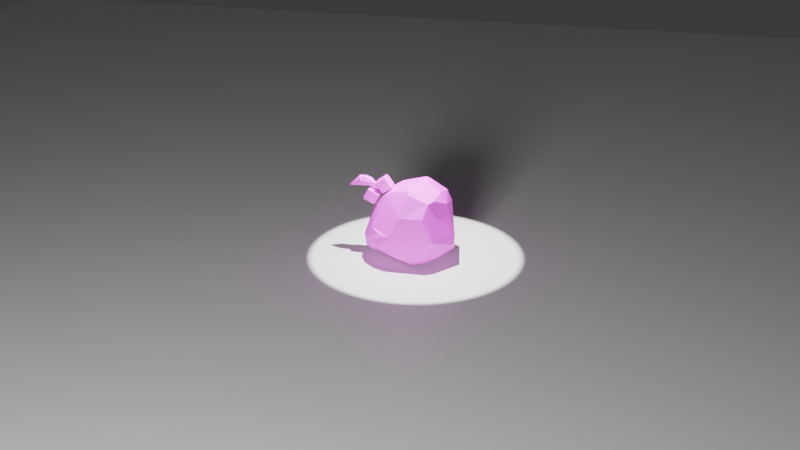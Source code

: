 # Source: bocchiTheRockStatic.blend  (saved by Blender 4.4.32; exported with 4.5.12 LTS)
import bpy
from mathutils import Matrix  # noqa: F401  (used for matrix-valued properties, if any)

bpy.ops.wm.read_factory_settings(use_empty=True)
scene = bpy.context.scene
scene.name = 'Scene'

# ---- images (referenced by path relative to the original .blend; pixels are not part of the script)
import os
ASSET_DIR = os.environ.get("B2B_ASSET_DIR", "")  # directory of the original .blend (textures are referenced by path, not embedded)
HERE = os.path.dirname(os.path.abspath(__file__))  # packed textures are extracted next to this script under _unpacked/

def load_image(name, relpath, width, height, colorspace="sRGB"):
    """Load a texture the original file referenced (path relative to the .blend, or extracted next to this script)."""
    p = next((c for c in (os.path.join(HERE, relpath), os.path.join(ASSET_DIR, relpath)) if relpath and os.path.exists(c)), "")
    if p:
        img = bpy.data.images.load(p, check_existing=True)
        img.name = name
    else:  # same state as the original file: an image datablock whose file is absent (Cycles renders it pink)
        img = bpy.data.images.new(name, width, height)
        img.source = "FILE"
        img.filepath = "//" + (relpath or name)
    img.colorspace_settings.name = colorspace
    return img
img_bocchitherocktex_png = load_image('bocchiTheRockTex.png', 'bocchiTheRockTex.png', 1024, 1024, 'sRGB')

# ---- materials (node trees are filled in below, after node groups)
mat_x = bpy.data.materials.new('材质')
mat_001 = bpy.data.materials.new('材质.001')

# ---- material node trees
mat_x.use_nodes = True; mat_x.node_tree.nodes.clear()
_N = mat_x.node_tree.nodes; _L = mat_x.node_tree.links
n0 = _N.new('ShaderNodeBsdfPrincipled'); n0.name = '原理化 BSDF'; n0.location = (10, 300)
n1 = _N.new('ShaderNodeOutputMaterial'); n1.name = '材质输出'; n1.location = (300, 300)
n2 = _N.new('ShaderNodeTexImage'); n2.name = '图像纹理'; n2.location = (-270, 260)
n2.image = img_bocchitherocktex_png
n2.interpolation = 'Closest'
n3 = _N.new('ShaderNodeMapping'); n3.name = '映射'; n3.location = (-450, 260)
n4 = _N.new('ShaderNodeTexCoord'); n4.name = '纹理坐标'; n4.location = (-630, 260)
_L.new(n2.outputs[0], n0.inputs[0])
_L.new(n3.outputs[0], n2.inputs[0])
_L.new(n4.outputs[2], n3.inputs[0])
_L.new(n0.outputs[0], n1.inputs[0])
n1.is_active_output = True
mat_001.use_nodes = True; mat_001.node_tree.nodes.clear()
_N = mat_001.node_tree.nodes; _L = mat_001.node_tree.links
n0 = _N.new('ShaderNodeBsdfPrincipled'); n0.name = '原理化 BSDF'; n0.location = (10, 300)
n1 = _N.new('ShaderNodeOutputMaterial'); n1.name = '材质输出'; n1.location = (300, 300)
_L.new(n0.outputs[0], n1.inputs[0])
n1.is_active_output = True

# ---- world
world_world = bpy.data.worlds.new('World'); scene.world = world_world
world_world.use_nodes = True; world_world.node_tree.nodes.clear()
_N = world_world.node_tree.nodes; _L = world_world.node_tree.links
n0 = _N.new('ShaderNodeOutputWorld'); n0.name = 'World Output'; n0.location = (300, 300)
n1 = _N.new('ShaderNodeBackground'); n1.name = 'Background'; n1.location = (10, 300)
n1.inputs[0].default_value = (0.05088, 0.05088, 0.05088, 1.0)
_L.new(n1.outputs[0], n0.inputs[0])
n0.is_active_output = True
world_world.color = (0.05088, 0.05088, 0.05088)
world_world.sun_shadow_jitter_overblur = 0.0

# ---- cameras
cam_x = bpy.data.cameras.new('摄像机')

# ---- lights
light_x = bpy.data.lights.new('聚光', 'SPOT')
light_x_1 = bpy.data.lights.new('面光', 'AREA')
light_x_1.size = 1.0
light_x_1.size_y = 1.0

# ---- meshes
me_002 = bpy.data.meshes.new('立方体.002')
me_002.from_pydata([(-0.001466, -0.03046, 0.03382), (0.001694, 0.02404, 0.03248), (-0.02781, 0.008386, 0.02804), (-0.03818, -0.0246, -0.003067), (0.0163, -0.02798, -0.03344), (0.00452, -0.02859, -0.03677), (0.02942, -0.01643, -0.02939), (0.02637, -0.0228, -0.02893), (0.03091, 0.02287, 0.01555), (0.03223, 0.02237, -0.01397), (0.02661, 0.02197, 0.02483), (-0.01208, -0.03773, -0.02733), (0.001427, 0.033, 0.02202), (0.03006, -0.000439, -0.03365), (-0.001744, -0.02757, 0.03684), (-0.001953, -0.02409, 0.03911), (-0.04164, 0.02329, -0.02343), (-0.05302, 0.005634, -0.02149), (-0.02811, 0.0155, 0.02323), (-0.0428, 0.001467, 0.008341), (-0.03429, -0.007976, 0.0201), (-0.04901, -0.003103, -0.02928), (-0.04748, -0.01257, -0.01792), (-0.04064, -0.02187, -0.01566), (-0.02935, -0.0332, -0.006421), (-0.01746, -0.03841, -0.00676), (-0.008484, -0.03655, 0.01201), (0.01412, -0.03576, 0.01214), (0.0176, -0.02976, 0.02588), (-0.001078, -0.03513, -0.03029), (0.004286, -0.03204, -0.03495), (0.01604, -0.03025, -0.03099), (0.02338, -0.03365, -0.01054), (0.03931, -0.01424, -0.01774), (0.04067, -0.009945, -0.01799), (0.04068, -0.01032, -0.00631), (0.03294, -0.0133, 0.02308), (0.0387, 0.003037, -0.02597), (0.03623, 0.0131, -0.02275), (0.02465, 0.02467, 0.0237), (0.006218, 0.02772, 0.02896), (-0.01603, 0.03805, 0.005044), (-0.01515, 0.03276, -0.02484), (-0.015, 0.03513, -0.02139), (-0.01387, 0.038, -0.01336), (-0.01996, 0.03204, -0.02421), (-0.03103, 0.03041, -0.02382), (-0.03522, -0.003043, -0.03559), (0.02267, -0.02509, -0.03053), (0.021, 0.004105, -0.03548), (0.02934, 0.003566, -0.03294), (0.0004615, 0.02061, -0.0362), (0.02264, -0.02448, 0.02811), (0.002027, -0.02083, 0.04147), (0.02619, -0.01323, 0.0338), (0.006688, -0.0136, 0.04397), (0.01171, -0.009972, 0.04435), (-0.01929, -0.02067, 0.03233), (-0.02456, -0.01964, 0.02869), (-0.01683, 0.01536, 0.03339), (-0.01056, 0.01676, 0.03511), (0.01299, 0.004622, 0.04165), (0.008703, 0.004207, 0.04317), (0.005062, 0.009515, 0.04098), (0.02693, 0.01782, 0.0278), (-0.03971, -0.005916, 0.03404), (-0.0387, -0.007194, 0.03481), (-0.03949, -0.005908, 0.03579), (-0.03045, -0.007395, 0.04114), (-0.02947, -0.006187, 0.04189), (-0.03124, -0.006115, 0.0421), (-0.03973, 0.004466, 0.03398), (-0.03952, 0.004467, 0.03571), (-0.03874, 0.005686, 0.03472), (-0.02953, 0.003992, 0.04171), (-0.03053, 0.005285, 0.04093), (-0.0313, 0.00411, 0.04195), (-0.03321, -0.006188, 0.02604), (-0.03142, -0.006255, 0.02584), (-0.0322, -0.007471, 0.0268), (-0.023, -0.006554, 0.03384), (-0.02398, -0.007738, 0.03309), (-0.0232, -0.006553, 0.03211), (-0.03324, 0.004162, 0.02595), (-0.03225, 0.005362, 0.02668), (-0.03146, 0.004075, 0.02574), (-0.02311, 0.003467, 0.03357), (-0.0233, 0.003506, 0.03186), (-0.0241, 0.004772, 0.0328), (-0.05092, -0.0058, 0.01814), (-0.05034, -0.007072, 0.01923), (-0.05147, -0.005777, 0.01978), (-0.04555, -0.007117, 0.0283), (-0.04497, -0.005862, 0.0294), (-0.04668, -0.005824, 0.02886), (-0.05093, 0.004664, 0.0181), (-0.05149, 0.004685, 0.01974), (-0.05036, 0.005919, 0.01918), (-0.04499, 0.004548, 0.02934), (-0.04557, 0.005822, 0.02824), (-0.0467, 0.004599, 0.02881), (-0.04149, -0.006095, 0.01366), (-0.03978, -0.006146, 0.0142), (-0.04092, -0.00737, 0.01473), (-0.0356, -0.006187, 0.02477), (-0.03617, -0.007432, 0.02369), (-0.03504, -0.006222, 0.02313), (-0.04152, 0.004363, 0.01361), (-0.04095, 0.005608, 0.01467), (-0.0398, 0.004303, 0.01414), (-0.03564, 0.004155, 0.02468), (-0.03507, 0.004127, 0.02304), (-0.03621, 0.005432, 0.02358), (-0.03728, -0.00085, 0.02704), (-0.067, -0.0002421, 0.02946), (-0.04557, 0.00344, 0.03476), (-0.05587, 0.003747, 0.03606), (-0.05631, 0.00345, 0.03778), (-0.05031, 0.003637, 0.03796), (-0.04499, 0.003131, 0.03622), (-0.05662, 0.002573, 0.03921), (-0.04998, 0.002685, 0.03944), (-0.0445, 0.002261, 0.03744), (-0.04052, 0.00121, 0.03327), (-0.05676, 0.001251, 0.04012), (-0.04972, 0.001259, 0.04038), (-0.04415, 0.0009648, 0.03823), (-0.04016, 0.000326, 0.03375), (-0.0567, -0.0003155, 0.04036), (-0.04957, -0.0004257, 0.04064), (-0.04401, -0.0005619, 0.03848), (-0.04003, -0.0007096, 0.03391), (-0.05645, -0.001888, 0.03989), (-0.04955, -0.002112, 0.04018), (-0.0441, -0.002087, 0.03815), (-0.04015, -0.00174, 0.03374), (-0.05606, -0.003227, 0.03878), (-0.04968, -0.003544, 0.03906), (-0.04441, -0.003379, 0.03728), (-0.0405, -0.002609, 0.03326), (-0.05557, -0.004129, 0.03722), (-0.04489, -0.004242, 0.03601), (-0.05505, -0.004457, 0.03545), (-0.04546, -0.004544, 0.03452), (-0.05459, -0.004161, 0.03376), (-0.04603, -0.004238, 0.03304), (-0.04652, -0.003371, 0.03181), (-0.04685, -0.002073, 0.03101), (-0.04698, -0.0005425, 0.03077), (-0.04689, 0.0009864, 0.03112), (-0.04659, 0.00228, 0.032), (-0.04613, 0.003142, 0.03328), (-0.02975, -0.03032, -0.02193), (-0.03861, -0.01535, -0.02923)], [], [(57, 14, 15), (14, 0, 28, 53), (23, 152, 25, 24), (23, 153, 152), (18, 2, 59), (8, 39, 10), (42, 45, 43), (128, 114, 132), (57, 2, 20, 58), (51, 9, 38, 50), (38, 9, 8, 35, 34, 37), (124, 114, 128), (113, 147, 148), (117, 114, 120), (62, 55, 56), (54, 52, 36), (40, 12, 1), (60, 63, 1), (14, 53, 15), (113, 115, 119), (113, 148, 149), (48, 31, 4), (142, 114, 144, 145, 113, 143), (46, 51, 47, 21, 16), (17, 16, 21), (147, 114, 148), (20, 2, 18), (23, 24, 3), (114, 147, 113, 146), (11, 47, 5), (132, 114, 136), (50, 38, 37, 13), (4, 6, 7, 48), (54, 64, 61, 56), (137, 136, 140, 141, 138), (16, 44, 46), (46, 44, 45), (45, 44, 43), (44, 16, 41), (18, 59, 60, 1, 12, 41), (18, 19, 20), (61, 64, 10, 39, 40, 1, 63, 62), (49, 51, 50, 13), (41, 16, 17, 19, 18), (120, 114, 124), (6, 49, 13), (10, 64, 8), (48, 7, 33, 32, 31), (35, 33, 34), (114, 151, 113, 150), (5, 49, 6, 4), (140, 114, 142), (115, 116, 117, 118, 119), (40, 39, 12), (8, 9, 44, 41, 12, 39), (36, 64, 54), (119, 122, 123, 113), (52, 28, 27, 32, 33, 35, 36), (139, 138, 141, 113), (62, 56, 61), (79, 81, 68, 66), (85, 87, 82, 78), (86, 74, 69, 80), (67, 70, 76, 72), (73, 75, 88, 84), (65, 66, 67), (68, 69, 70), (71, 72, 73), (74, 75, 76), (77, 78, 79), (80, 81, 82), (83, 84, 85), (86, 87, 88), (71, 65, 67, 72), (66, 68, 70, 67), (69, 74, 76, 70), (75, 73, 72, 76), (83, 71, 73, 84), (74, 86, 88, 75), (87, 85, 84, 88), (77, 83, 85, 78), (86, 80, 82, 87), (81, 79, 78, 82), (65, 77, 79, 66), (80, 69, 68, 81), (71, 83, 77, 65), (103, 105, 92, 90), (109, 111, 106, 102), (110, 98, 93, 104), (91, 94, 100, 96), (97, 99, 112, 108), (89, 90, 91), (92, 93, 94), (95, 96, 97), (98, 99, 100), (101, 102, 103), (104, 105, 106), (107, 108, 109), (110, 111, 112), (95, 89, 91, 96), (90, 92, 94, 91), (93, 98, 100, 94), (99, 97, 96, 100), (107, 95, 97, 108), (98, 110, 112, 99), (111, 109, 108, 112), (101, 107, 109, 102), (110, 104, 106, 111), (105, 103, 102, 106), (89, 101, 103, 90), (104, 93, 92, 105), (95, 107, 101, 89), (140, 142, 143, 141), (47, 51, 49, 5), (149, 114, 150, 113), (63, 60, 59, 2, 57, 15, 53, 55, 62), (26, 27, 28, 0), (37, 34, 33, 7, 6, 13), (22, 21, 153, 23), (9, 51, 42, 43, 44), (11, 5, 30, 29), (136, 114, 140), (36, 35, 8, 64), (144, 114, 146, 113, 145), (141, 143, 113), (116, 114, 117), (45, 42, 51, 46), (25, 26, 3, 24), (113, 135, 139), (135, 134, 138, 139), (134, 133, 137, 138), (133, 132, 136, 137), (113, 131, 135), (131, 130, 134, 135), (130, 129, 133, 134), (129, 128, 132, 133), (113, 127, 131), (127, 126, 130, 131), (126, 125, 129, 130), (125, 124, 128, 129), (113, 123, 127), (123, 122, 126, 127), (122, 121, 125, 126), (121, 120, 124, 125), (114, 116, 115, 113, 151), (119, 118, 121, 122), (118, 117, 120, 121), (114, 149, 148), (29, 30, 31, 32), (5, 4, 31, 30), (29, 32, 27, 11), (11, 27, 26, 25), (58, 3, 26, 57), (14, 57, 26, 0), (55, 53, 54, 56), (52, 54, 53, 28), (153, 21, 47), (25, 152, 11), (152, 153, 47, 11), (58, 20, 19, 3), (22, 23, 3, 19), (19, 17, 21, 22)])
_uv = me_002.uv_layers.new(name='UV贴图')
_uv.uv.foreach_set('vector', [0.274, 0.7248, 0.4443, 0.7336, 0.4431, 0.7669, 0.4443, 0.7336, 0.4428, 0.6993, 0.5936, 0.6265, 0.4908, 0.7943, 0.0583, 0.316, 0.1806, 0.2624, 0.2984, 0.3686, 0.194, 0.3816, 0.05363, 0.8797, 0.07655, 0.8914, 0.06807, 0.9104, 0.1216, 0.8192, 0.1195, 0.8096, 0.1377, 0.8106, 0.194, 0.8452, 0.1876, 0.8341, 0.1907, 0.8323, 0.1367, 0.8786, 0.1321, 0.877, 0.1378, 0.8745, 0.1209, 0.8875, 0.1206, 0.9282, 0.1216, 0.8876, 0.1164, 0.7703, 0.1195, 0.8096, 0.09649, 0.8078, 0.1013, 0.7785, 0.1481, 0.9006, 0.1891, 0.8821, 0.192, 0.8975, 0.1812, 0.9157, 0.192, 0.8975, 0.1891, 0.8821, 0.194, 0.8452, 0.2303, 0.8869, 0.2143, 0.9127, 0.1972, 0.9077, 0.1231, 0.891, 0.126, 0.8961, 0.1227, 0.8912, 0.1197, 0.9468, 0.1199, 0.891, 0.1195, 0.8911, 0.1243, 0.8908, 0.126, 0.8961, 0.1237, 0.8908, 0.1737, 0.7963, 0.1701, 0.7751, 0.1787, 0.7834, 0.7202, 0.7311, 0.6496, 0.6525, 0.7806, 0.6278, 0.1673, 0.8244, 0.1618, 0.8319, 0.1623, 0.8182, 0.1464, 0.8102, 0.1683, 0.8006, 0.1623, 0.8182, 0.4443, 0.7336, 0.4908, 0.7943, 0.4431, 0.7669, 0.1227, 0.9026, 0.1227, 0.8981, 0.1232, 0.8978, 0.1202, 0.8875, 0.1195, 0.8911, 0.1189, 0.8911, 0.6579, 0.1604, 0.583, 0.1611, 0.5912, 0.1347, 0.04752, 0.9708, 0.04683, 0.9751, 0.04935, 0.8934, 0.04934, 0.8907, 0.04683, 0.8875, 0.04995, 0.8905, 0.1214, 0.8742, 0.1481, 0.9006, 0.09457, 0.9007, 0.08548, 0.8829, 0.1094, 0.872, 0.09019, 0.8715, 0.1094, 0.872, 0.08548, 0.8829, 0.1199, 0.891, 0.1202, 0.8989, 0.1195, 0.8911, 0.09649, 0.8078, 0.1195, 0.8096, 0.1216, 0.8192, 0.0583, 0.316, 0.194, 0.3816, 0.09968, 0.4271, 0.04683, 0.8968, 0.04996, 0.9325, 0.04965, 0.9354, 0.04874, 0.8908, 0.08627, 0.949, 0.09457, 0.9007, 0.1276, 0.9545, 0.1216, 0.8876, 0.1206, 0.9282, 0.1222, 0.8878, 0.1812, 0.9157, 0.192, 0.8975, 0.1972, 0.9077, 0.1826, 0.9201, 0.1531, 0.9559, 0.1843, 0.9391, 0.1791, 0.95, 0.1685, 0.952, 0.214, 0.7949, 0.1937, 0.8267, 0.1798, 0.7994, 0.1787, 0.7834, 0.1222, 0.8903, 0.1222, 0.8878, 0.1227, 0.888, 0.1227, 0.8923, 0.1222, 0.8924, 0.1094, 0.872, 0.141, 0.8662, 0.1214, 0.8742, 0.1214, 0.8742, 0.141, 0.8662, 0.1321, 0.877, 0.1321, 0.877, 0.141, 0.8662, 0.1378, 0.8745, 0.141, 0.8662, 0.1094, 0.872, 0.141, 0.8467, 0.1216, 0.8192, 0.1377, 0.8106, 0.1464, 0.8102, 0.1623, 0.8182, 0.1618, 0.8319, 0.141, 0.8467, 0.1216, 0.8192, 0.09199, 0.8316, 0.09649, 0.8078, 0.1798, 0.7994, 0.1937, 0.8267, 0.1907, 0.8323, 0.1876, 0.8341, 0.1673, 0.8244, 0.1623, 0.8182, 0.1683, 0.8006, 0.1737, 0.7963, 0.1702, 0.918, 0.1481, 0.9006, 0.1812, 0.9157, 0.1826, 0.9201, 0.141, 0.8467, 0.1094, 0.872, 0.09019, 0.8715, 0.09199, 0.8316, 0.1216, 0.8192, 0.1237, 0.8908, 0.126, 0.8961, 0.1231, 0.891, 0.1843, 0.9391, 0.1702, 0.918, 0.1826, 0.9201, 0.1907, 0.8323, 0.1937, 0.8267, 0.194, 0.8452, 0.6579, 0.1604, 0.6976, 0.1745, 0.8308, 0.2791, 0.6293, 0.33, 0.583, 0.1611, 0.2303, 0.8869, 0.2159, 0.9196, 0.2143, 0.9127, 0.1202, 0.8989, 0.1177, 0.8909, 0.1202, 0.8875, 0.1183, 0.8911, 0.1276, 0.9545, 0.1702, 0.918, 0.1843, 0.9391, 0.1531, 0.9559, 0.04826, 0.9709, 0.04683, 0.9751, 0.04752, 0.9708, 0.126, 0.8878, 0.125, 0.8908, 0.1243, 0.8908, 0.1246, 0.8888, 0.1254, 0.8875, 0.1673, 0.8244, 0.1876, 0.8341, 0.1618, 0.8319, 0.194, 0.8452, 0.1891, 0.8821, 0.141, 0.8662, 0.141, 0.8467, 0.1618, 0.8319, 0.1876, 0.8341, 0.2303, 0.8217, 0.1937, 0.8267, 0.214, 0.7949, 0.1232, 0.8978, 0.1239, 0.8977, 0.1235, 0.8998, 0.1227, 0.9026, 0.6496, 0.6525, 0.5936, 0.6265, 0.554, 0.5117, 0.6293, 0.33, 0.8308, 0.2791, 0.8599, 0.3802, 0.7806, 0.6278, 0.04934, 0.8885, 0.05084, 0.8898, 0.05048, 0.8902, 0.04683, 0.8875, 0.1737, 0.7963, 0.1787, 0.7834, 0.1798, 0.7994, 0.6457, 0.9078, 0.6457, 0.9005, 0.6515, 0.8993, 0.6515, 0.9066, 0.6528, 0.9053, 0.6528, 0.8982, 0.6587, 0.9, 0.6587, 0.9071, 0.667, 0.9053, 0.667, 0.8982, 0.6734, 0.8997, 0.6734, 0.9067, 0.6657, 0.907, 0.66, 0.9054, 0.66, 0.8982, 0.6657, 0.8998, 0.6386, 0.9062, 0.6386, 0.8989, 0.6444, 0.9003, 0.6444, 0.9075, 0.6747, 0.9006, 0.6734, 0.9006, 0.6742, 0.8996, 0.6594, 0.9065, 0.6587, 0.9055, 0.66, 0.9054, 0.638, 0.9073, 0.6373, 0.9062, 0.6386, 0.9062, 0.638, 0.8982, 0.6386, 0.8989, 0.6373, 0.899, 0.6451, 0.9086, 0.6444, 0.9078, 0.6457, 0.9078, 0.6451, 0.8994, 0.6457, 0.9005, 0.6444, 0.9005, 0.6522, 0.9064, 0.6515, 0.9053, 0.6528, 0.9053, 0.667, 0.9053, 0.6665, 0.9064, 0.6657, 0.9054, 0.6808, 0.8993, 0.6747, 0.9006, 0.6742, 0.8996, 0.6803, 0.8982, 0.6651, 0.9081, 0.6594, 0.9065, 0.66, 0.9054, 0.6657, 0.907, 0.6587, 0.9055, 0.6587, 0.8983, 0.66, 0.8982, 0.66, 0.9054, 0.6386, 0.8989, 0.6386, 0.9062, 0.6373, 0.9062, 0.6373, 0.899, 0.6438, 0.9086, 0.638, 0.9073, 0.6386, 0.9062, 0.6444, 0.9075, 0.667, 0.8982, 0.667, 0.9053, 0.6657, 0.9054, 0.6657, 0.8984, 0.6528, 0.8982, 0.6528, 0.9053, 0.6515, 0.9053, 0.6515, 0.8983, 0.6581, 0.9082, 0.6522, 0.9064, 0.6528, 0.9053, 0.6587, 0.9071, 0.667, 0.9053, 0.6734, 0.9067, 0.6729, 0.9079, 0.6665, 0.9064, 0.6457, 0.9005, 0.6457, 0.9078, 0.6444, 0.9078, 0.6444, 0.9005, 0.6747, 0.9006, 0.6747, 0.9079, 0.6734, 0.9078, 0.6734, 0.9006, 0.6451, 0.8994, 0.6509, 0.8982, 0.6515, 0.8993, 0.6457, 0.9005, 0.6808, 0.8993, 0.6808, 0.9066, 0.6747, 0.9079, 0.6747, 0.9006, 0.7712, 0.8717, 0.7678, 0.8717, 0.7679, 0.8692, 0.7713, 0.8692, 0.7713, 0.8745, 0.7679, 0.8745, 0.7679, 0.8723, 0.7712, 0.8723, 0.7746, 0.8696, 0.7777, 0.8692, 0.7777, 0.8724, 0.7746, 0.8728, 0.7637, 0.8692, 0.7671, 0.8692, 0.7671, 0.8715, 0.7637, 0.8715, 0.7637, 0.872, 0.7671, 0.872, 0.7671, 0.8745, 0.7637, 0.8745, 0.8077, 0.8527, 0.8072, 0.853, 0.8072, 0.8524, 0.7779, 0.8729, 0.7777, 0.8724, 0.7782, 0.8724, 0.7633, 0.8718, 0.7637, 0.8715, 0.7637, 0.872, 0.7675, 0.8718, 0.7671, 0.872, 0.7671, 0.8715, 0.7716, 0.872, 0.7712, 0.8723, 0.7712, 0.8717, 0.7675, 0.872, 0.7678, 0.8717, 0.7679, 0.8723, 0.7741, 0.8721, 0.7746, 0.8721, 0.7743, 0.8726, 0.8074, 0.8584, 0.8074, 0.8578, 0.8079, 0.8581, 0.8091, 0.8503, 0.8077, 0.8527, 0.8072, 0.8524, 0.8086, 0.85, 0.8072, 0.853, 0.8045, 0.853, 0.8045, 0.8524, 0.8072, 0.8524, 0.7777, 0.8724, 0.7777, 0.8692, 0.7782, 0.8693, 0.7782, 0.8724, 0.7671, 0.872, 0.7637, 0.872, 0.7637, 0.8715, 0.7671, 0.8715, 0.7741, 0.8721, 0.7741, 0.8692, 0.7746, 0.8692, 0.7746, 0.8721, 0.8085, 0.8606, 0.8074, 0.8584, 0.8079, 0.8581, 0.809, 0.8603, 0.8074, 0.8578, 0.8085, 0.8553, 0.809, 0.8556, 0.8079, 0.8581, 0.7716, 0.8732, 0.7741, 0.8721, 0.7743, 0.8726, 0.7719, 0.8737, 0.8074, 0.8584, 0.8045, 0.8583, 0.8045, 0.8577, 0.8074, 0.8578, 0.7678, 0.8717, 0.7712, 0.8717, 0.7712, 0.8723, 0.7679, 0.8723, 0.8077, 0.8527, 0.8091, 0.855, 0.8086, 0.8553, 0.8072, 0.853, 0.7746, 0.8728, 0.7777, 0.8724, 0.7779, 0.8729, 0.7748, 0.8733, 0.7741, 0.8692, 0.7741, 0.8721, 0.7716, 0.8732, 0.7716, 0.8703, 0.0506, 0.8935, 0.05001, 0.8935, 0.04995, 0.8905, 0.05048, 0.8902, 0.09457, 0.9007, 0.1481, 0.9006, 0.1702, 0.918, 0.1276, 0.9545, 0.1189, 0.8911, 0.1202, 0.8989, 0.1183, 0.8911, 0.1202, 0.8875, 0.1683, 0.8006, 0.1464, 0.8102, 0.1377, 0.8106, 0.1195, 0.8096, 0.1164, 0.7703, 0.1534, 0.7606, 0.1632, 0.7634, 0.1701, 0.7751, 0.1737, 0.7963, 0.3747, 0.5196, 0.554, 0.5117, 0.5936, 0.6265, 0.4428, 0.6993, 0.1972, 0.9077, 0.2143, 0.9127, 0.2159, 0.9196, 0.1791, 0.95, 0.1843, 0.9391, 0.1826, 0.9201, 0.07143, 0.8793, 0.08548, 0.8829, 0.07655, 0.8914, 0.05363, 0.8797, 0.1891, 0.8821, 0.1481, 0.9006, 0.1367, 0.8786, 0.1378, 0.8745, 0.141, 0.8662, 0.3348, 0.1949, 0.4869, 0.09722, 0.4816, 0.129, 0.4302, 0.1692, 0.04893, 0.9711, 0.04683, 0.9751, 0.04826, 0.9709, 0.2303, 0.8217, 0.2303, 0.8869, 0.194, 0.8452, 0.1937, 0.8267, 0.04935, 0.8934, 0.04683, 0.8968, 0.04874, 0.8908, 0.04683, 0.8875, 0.04934, 0.8907, 0.05048, 0.8902, 0.04995, 0.8905, 0.04683, 0.8875, 0.125, 0.8908, 0.126, 0.8961, 0.1243, 0.8908, 0.1321, 0.877, 0.1367, 0.8786, 0.1481, 0.9006, 0.1214, 0.8742, 0.2984, 0.3686, 0.3747, 0.5196, 0.09968, 0.4271, 0.194, 0.3816, 0.04683, 0.8875, 0.0494, 0.8882, 0.04934, 0.8885, 0.1219, 0.8942, 0.1216, 0.8925, 0.1222, 0.8924, 0.1223, 0.894, 0.1216, 0.8925, 0.1215, 0.8903, 0.1222, 0.8903, 0.1222, 0.8924, 0.1215, 0.8903, 0.1216, 0.8876, 0.1222, 0.8878, 0.1222, 0.8903, 0.1227, 0.9026, 0.1242, 0.9001, 0.1245, 0.9003, 0.1215, 0.8942, 0.121, 0.8925, 0.1216, 0.8925, 0.1219, 0.8942, 0.121, 0.8925, 0.1208, 0.8903, 0.1215, 0.8903, 0.1216, 0.8925, 0.1208, 0.8903, 0.1209, 0.8875, 0.1216, 0.8876, 0.1215, 0.8903, 0.1227, 0.9026, 0.1239, 0.8999, 0.1242, 0.9001, 0.1239, 0.8999, 0.1245, 0.8978, 0.125, 0.898, 0.1242, 0.9001, 0.1205, 0.8925, 0.1202, 0.8902, 0.1208, 0.8903, 0.121, 0.8925, 0.1202, 0.8902, 0.1204, 0.8875, 0.1209, 0.8875, 0.1208, 0.8903, 0.1227, 0.9026, 0.1235, 0.8998, 0.1239, 0.8999, 0.1235, 0.8998, 0.1239, 0.8977, 0.1245, 0.8978, 0.1239, 0.8999, 0.1239, 0.8977, 0.1237, 0.8961, 0.1244, 0.8961, 0.1245, 0.8978, 0.124, 0.8887, 0.1237, 0.8908, 0.1231, 0.891, 0.1234, 0.8887, 0.1202, 0.8989, 0.1171, 0.8946, 0.1172, 0.8906, 0.1202, 0.8875, 0.1177, 0.8909, 0.1232, 0.8978, 0.123, 0.8963, 0.1237, 0.8961, 0.1239, 0.8977, 0.1246, 0.8888, 0.1243, 0.8908, 0.1237, 0.8908, 0.124, 0.8887, 0.1202, 0.8989, 0.1189, 0.8911, 0.1195, 0.8911, 0.4302, 0.1692, 0.4816, 0.129, 0.583, 0.1611, 0.6293, 0.33, 0.4869, 0.09722, 0.5912, 0.1347, 0.583, 0.1611, 0.4816, 0.129, 0.4302, 0.1692, 0.6293, 0.33, 0.554, 0.5117, 0.3348, 0.1949, 0.3348, 0.1949, 0.554, 0.5117, 0.3747, 0.5196, 0.2984, 0.3686, 0.2248, 0.6984, 0.09968, 0.4271, 0.3747, 0.5196, 0.274, 0.7248, 0.4443, 0.7336, 0.274, 0.7248, 0.3747, 0.5196, 0.4428, 0.6993, 0.1701, 0.7751, 0.1632, 0.7634, 0.214, 0.7949, 0.1787, 0.7834, 0.6496, 0.6525, 0.7202, 0.7311, 0.4908, 0.7943, 0.5936, 0.6265, 0.07655, 0.8914, 0.08548, 0.8829, 0.09457, 0.9007, 0.2984, 0.3686, 0.1806, 0.2624, 0.3348, 0.1949, 0.06807, 0.9104, 0.07655, 0.8914, 0.09457, 0.9007, 0.08627, 0.949, 0.1013, 0.7785, 0.09649, 0.8078, 0.09199, 0.8316, 0.09968, 0.4271, 0.07143, 0.8793, 0.0583, 0.316, 0.09968, 0.4271, 0.09199, 0.8316, 0.09199, 0.8316, 0.09019, 0.8715, 0.08548, 0.8829, 0.07143, 0.8793])
me_002.materials.append(mat_x)
me_002.update()
me_x = bpy.data.meshes.new('平面')
me_x.from_pydata([(-1.0, -1.0, 0.0), (1.0, -1.0, 0.0), (-1.0, 1.0, 0.0), (1.0, 1.0, 0.0)], [], [(0, 1, 3, 2)])
_uv = me_x.uv_layers.new(name='UV贴图')
_uv.uv.foreach_set('vector', [0.0, 0.0, 1.0, 0.0, 1.0, 1.0, 0.0, 1.0])
me_x.materials.append(mat_001)
me_x.update()

# ---- objects
ob_002 = bpy.data.objects.new('立方体.002', me_002)
ob_x = bpy.data.objects.new('平面', me_x)
ob_x_1 = bpy.data.objects.new('聚光', light_x)
ob_x_2 = bpy.data.objects.new('面光', light_x_1)
ob_x_3 = bpy.data.objects.new('摄像机', cam_x)

# ---- transforms, parenting, visibility, modifiers, constraints
ob_002.location = (0.0, 0.0, 0.03809)
ob_002.rotation_euler = (-0.07278, 1.615e-17, -5.878e-19)
ob_x.location = (0.0, 0.0, 0.0)
ob_x_1.location = (0.0, 0.0, 0.2631)
ob_x_2.location = (-0.01729, -1.009, 0.2365)
ob_x_2.rotation_euler = (1.339, -2.161e-16, -1.711e-16)
ob_x_2.scale = (0.2527, 0.2527, 0.2527)
ob_x_3.location = (0.2191, -0.9706, 0.4654)
ob_x_3.rotation_euler = (1.16, -1.039e-07, 0.2375)

# ---- collection membership
scene.collection.objects.link(ob_002)
scene.collection.objects.link(ob_x)
scene.collection.objects.link(ob_x_1)
scene.collection.objects.link(ob_x_2)
scene.collection.objects.link(ob_x_3)

# ---- scene / render settings (as saved in the file)
scene.camera = ob_x_3
scene.frame_start = 1; scene.frame_end = 250; scene.frame_set(1)
scene.render.engine = 'BLENDER_EEVEE_NEXT'
scene.render.fps = 30
bpy.context.view_layer.update()
